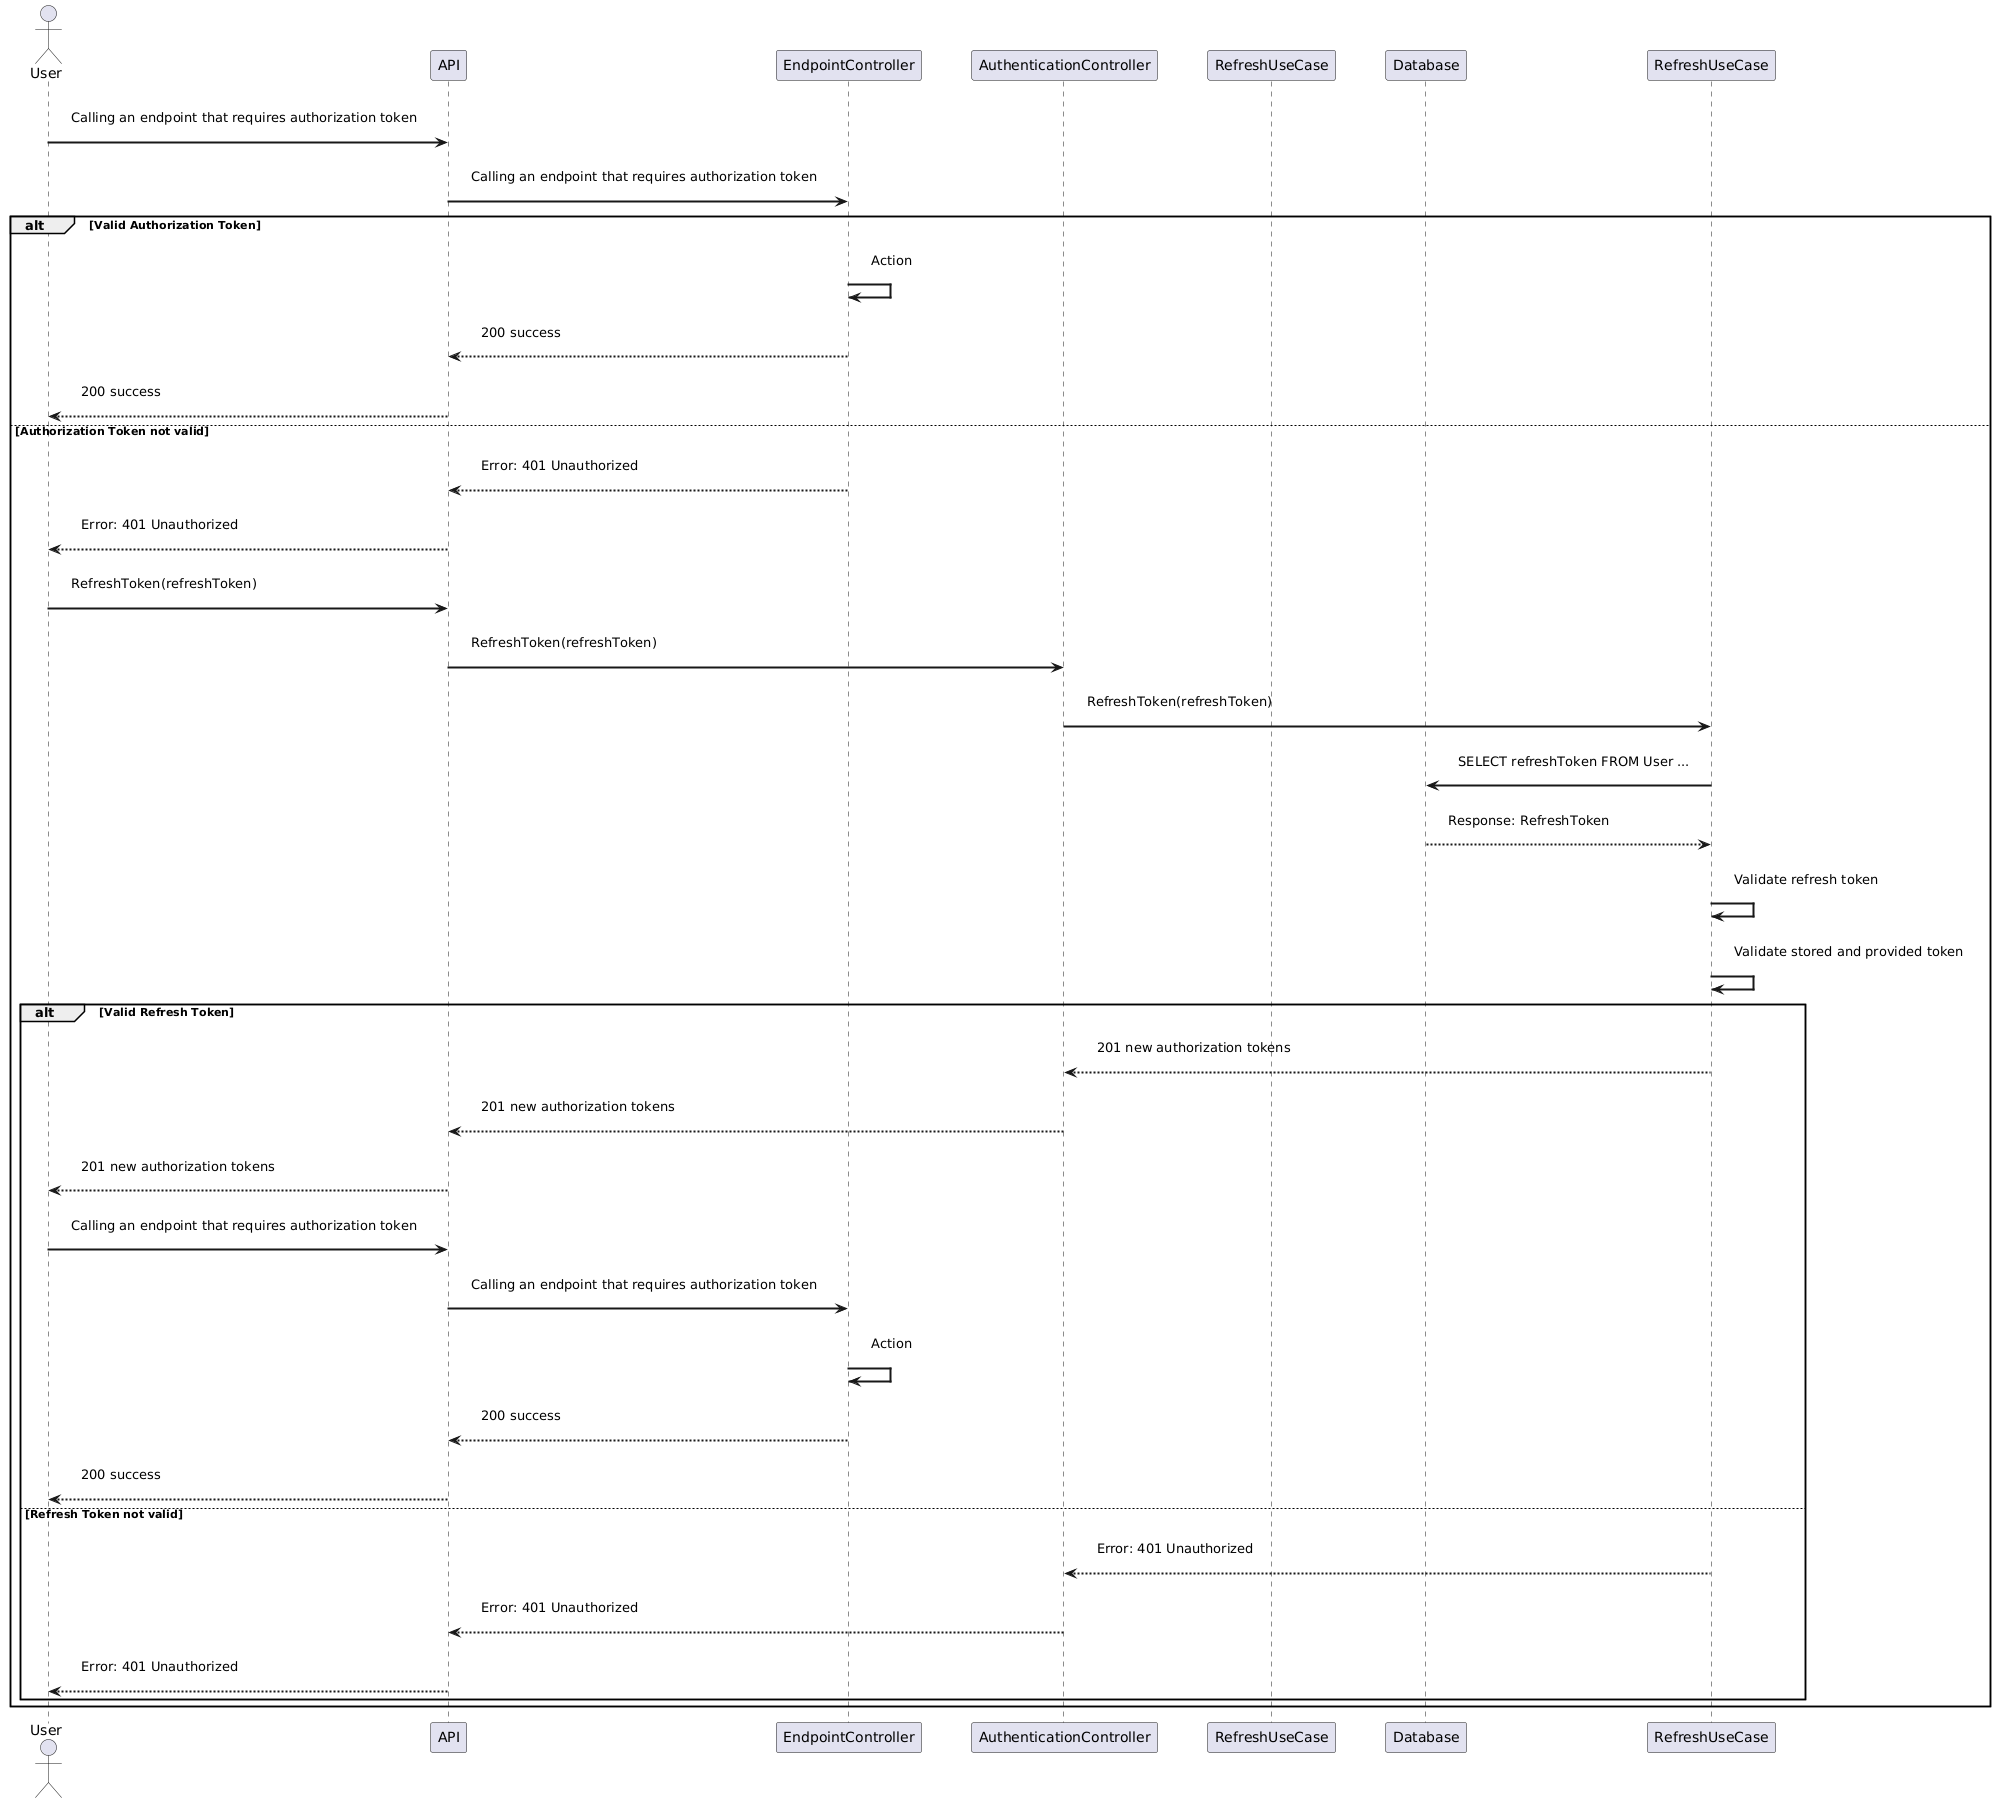

The diagram above was rendered by PlantUML. Its source (embedded in the PNG):
@startuml
skinparam sequence {
    ParticipantPadding 20
    BoxPadding 30
    MessagePadding 15
    ArrowThickness 2
}

actor User
participant API
participant EndpointController
participant AuthenticationController as AuthCtrl
participant RefreshUseCase as Refresh
participant Database as DB

User -> API : Calling an endpoint that requires authorization token
API -> EndpointController : Calling an endpoint that requires authorization token

alt Valid Authorization Token
    EndpointController -> EndpointController : Action
    EndpointController --> API: 200 success
    API --> User: 200 success
else Authorization Token not valid
    EndpointController --> API: Error: 401 Unauthorized
    API --> User: Error: 401 Unauthorized
    User -> API: RefreshToken(refreshToken)
    API -> AuthCtrl: RefreshToken(refreshToken)
    AuthCtrl -> RefreshUseCase: RefreshToken(refreshToken)
    RefreshUseCase -> DB : SELECT refreshToken FROM User ...
    DB --> RefreshUseCase : Response: RefreshToken
    RefreshUseCase -> RefreshUseCase : Validate refresh token
    RefreshUseCase -> RefreshUseCase : Validate stored and provided token
    
    alt Valid Refresh Token
        RefreshUseCase --> AuthCtrl: 201 new authorization tokens
        AuthCtrl --> API: 201 new authorization tokens
        API --> User : 201 new authorization tokens
        
        User -> API : Calling an endpoint that requires authorization token
        API -> EndpointController : Calling an endpoint that requires authorization token
        
        EndpointController -> EndpointController : Action
        EndpointController --> API: 200 success
        API --> User: 200 success
    
    else Refresh Token not valid
        RefreshUseCase --> AuthCtrl: Error: 401 Unauthorized
        AuthCtrl --> API: Error: 401 Unauthorized
        API --> User : Error: 401 Unauthorized
    end

end
@enduml